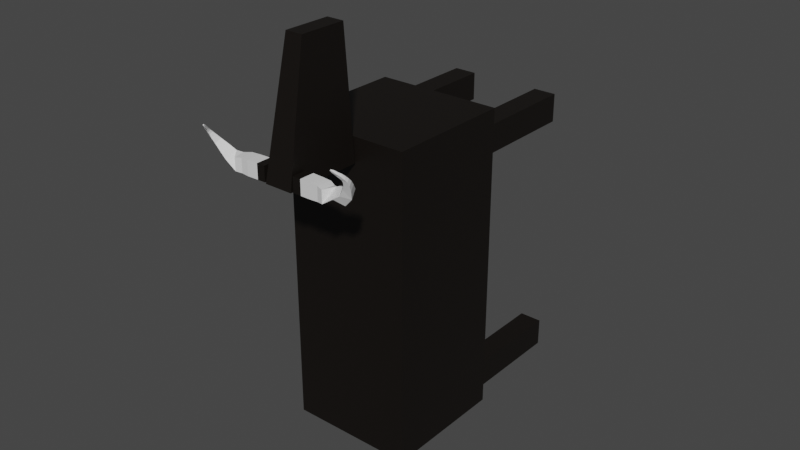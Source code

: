 # Source: aurochs.blend  (saved by Blender 3.6.11; exported with 4.5.12 LTS)
import bpy
from mathutils import Matrix  # noqa: F401  (used for matrix-valued properties, if any)

bpy.ops.wm.read_factory_settings(use_empty=True)
scene = bpy.context.scene
scene.name = 'Scene'

# ---- collections
col_collection = bpy.data.collections.new('Collection'); scene.collection.children.link(col_collection)

# ---- materials (node trees are filled in below, after node groups)
mat_material_003 = bpy.data.materials.new('Material.003')
mat_material_003.use_transparent_shadow = False
mat_material = bpy.data.materials.new('Material')
mat_material.use_transparent_shadow = False

# ---- material node trees
mat_material_003.use_nodes = True; mat_material_003.node_tree.nodes.clear()
_N = mat_material_003.node_tree.nodes; _L = mat_material_003.node_tree.links
n0 = _N.new('ShaderNodeBsdfPrincipled'); n0.name = 'Principled BSDF'; n0.location = (10, 300)
n0.distribution = 'GGX'
n0.subsurface_method = 'RANDOM_WALK_SKIN'
n0.inputs[0].default_value = (0.004896, 0.003023, 0.001736, 1.0)
n0.inputs[3].default_value = 1.45
n0.inputs[27].default_value = (0.0, 0.0, 0.0, 1.0)
n0.inputs[28].default_value = 1.0
n1 = _N.new('ShaderNodeOutputMaterial'); n1.name = 'Material Output'; n1.location = (300, 300)
_L.new(n0.outputs[0], n1.inputs[0])
n1.is_active_output = True
mat_material.use_nodes = True; mat_material.node_tree.nodes.clear()
_N = mat_material.node_tree.nodes; _L = mat_material.node_tree.links
n0 = _N.new('ShaderNodeBsdfPrincipled'); n0.name = 'Principled BSDF'; n0.location = (10, 300)
n0.distribution = 'GGX'
n0.subsurface_method = 'RANDOM_WALK_SKIN'
n0.inputs[3].default_value = 1.45
n0.inputs[27].default_value = (0.0, 0.0, 0.0, 1.0)
n0.inputs[28].default_value = 1.0
n1 = _N.new('ShaderNodeOutputMaterial'); n1.name = 'Material Output'; n1.location = (300, 300)
_L.new(n0.outputs[0], n1.inputs[0])
n1.is_active_output = True

# ---- world
world_world = bpy.data.worlds.new('World'); scene.world = world_world
world_world.use_nodes = True; world_world.node_tree.nodes.clear()
_N = world_world.node_tree.nodes; _L = world_world.node_tree.links
n0 = _N.new('ShaderNodeOutputWorld'); n0.name = 'World Output'; n0.location = (300, 300)
n1 = _N.new('ShaderNodeBackground'); n1.name = 'Background'; n1.location = (10, 300)
n1.inputs[0].default_value = (0.05088, 0.05088, 0.05088, 1.0)
_L.new(n1.outputs[0], n0.inputs[0])
n0.is_active_output = True
world_world.color = (0.05088, 0.05088, 0.05088)
world_world.use_sun_shadow = False
world_world.sun_shadow_jitter_overblur = 0.0

# ---- meshes
me_cube_013 = bpy.data.meshes.new('Cube.013')
me_cube_013.from_pydata([(13.35, 108.4, -14.49), (34.7, 111.2, -10.11), (14.11, 108.4, -11.16), (34.78, 111.5, -10.37), (13.32, 104.9, -14.48), (35.15, 111.5, -10.23), (14.08, 104.9, -11.15), (35.08, 111.2, -9.977), (3.581, 61.21, -6.627), (3.581, 90.85, -6.627), (-12.68, 61.21, -77.59), (-12.68, 90.85, -77.59), (32.29, 61.21, -13.21), (32.29, 90.85, -13.21), (16.02, 61.21, -84.17), (16.02, 90.85, -84.17), (3.599, 36.72, -10.97), (3.599, 61.05, -10.97), (2.145, 36.72, -17.31), (2.145, 61.05, -17.31), (8.733, 36.72, -12.15), (8.733, 61.05, -12.15), (7.279, 36.72, -18.49), (7.279, 61.05, -18.49), (25.04, 36.72, -15.89), (25.04, 61.05, -15.89), (23.59, 36.72, -22.23), (23.59, 61.05, -22.23), (30.17, 36.72, -17.06), (30.17, 61.05, -17.06), (28.72, 36.72, -23.41), (28.72, 61.05, -23.41), (-9.577, 36.72, -68.47), (-9.577, 61.05, -68.47), (-11.03, 36.72, -74.81), (-11.03, 61.05, -74.81), (-4.444, 36.72, -69.64), (-4.444, 61.05, -69.64), (-5.898, 36.72, -75.99), (-5.898, 61.05, -75.99), (11.86, 36.72, -73.38), (11.86, 61.05, -73.38), (10.41, 36.72, -79.73), (10.41, 61.05, -79.73), (17.0, 36.72, -74.56), (17.0, 61.05, -74.56), (15.54, 36.72, -80.9), (15.54, 61.05, -80.9), (21.23, 92.18, 12.93), (21.23, 103.0, 12.93), (13.64, 91.19, -14.56), (13.64, 108.8, -14.56), (25.13, 92.18, 12.04), (25.13, 103.0, 12.04), (19.99, 91.19, -16.01), (19.99, 108.8, -16.01), (11.47, 105.0, -14.06), (2.175, 110.9, -3.197), (12.23, 105.0, -10.73), (2.564, 110.8, -3.599), (11.5, 108.4, -14.06), (2.811, 110.4, -3.327), (12.26, 108.4, -10.73), (2.422, 110.5, -2.925), (1.901, 109.8, -3.327), (1.619, 110.3, -3.638), (2.063, 110.3, -4.097), (2.346, 109.8, -3.786), (1.487, 109.2, -3.816), (1.171, 109.8, -4.164), (1.725, 109.8, -4.615), (2.042, 109.3, -4.267), (1.989, 108.8, -4.743), (6.117, 105.9, -9.593), (1.243, 108.6, -4.34), (5.47, 105.9, -12.42), (6.014, 108.8, -12.54), (6.662, 108.8, -9.718), (7.382, 108.4, -13.02), (8.101, 108.4, -9.882), (0.8598, 109.3, -4.761), (1.606, 109.5, -5.164), (1.675, 109.2, -5.933), (0.6152, 108.8, -5.627), (2.197, 108.3, -5.359), (1.138, 107.9, -5.053), (1.221, 107.0, -6.185), (2.595, 107.7, -6.38), (0.5381, 108.2, -6.936), (1.912, 108.8, -7.131), (2.614, 108.6, -8.954), (3.621, 106.8, -7.847), (1.683, 105.6, -7.937), (0.6761, 107.4, -9.044), (5.086, 106.7, -8.998), (3.34, 104.9, -10.14), (7.704, 105.2, -9.791), (2.134, 107.0, -11.46), (6.985, 105.2, -12.93), (3.88, 108.7, -10.32), (9.788, 108.4, -10.18), (9.759, 105.1, -10.18), (9.003, 105.1, -13.48), (9.032, 108.4, -13.48), (34.66, 111.6, -9.775), (34.7, 111.8, -9.908), (34.89, 111.8, -9.836), (34.85, 111.6, -9.702), (24.84, 108.6, -17.1), (24.86, 105.2, -17.11), (25.62, 105.2, -13.81), (25.59, 108.6, -13.8), (30.85, 108.9, -16.5), (26.92, 105.3, -17.49), (31.92, 107.1, -18.29), (27.64, 105.3, -14.36), (31.42, 105.1, -16.57), (30.34, 106.8, -14.78), (34.29, 107.5, -16.74), (33.87, 105.8, -15.31), (32.16, 107.0, -14.38), (32.58, 108.7, -15.82), (34.01, 109.0, -14.48), (35.33, 108.3, -14.9), (33.72, 107.8, -13.51), (35.04, 107.2, -13.93), (35.61, 108.1, -12.95), (34.52, 108.5, -12.76), (35.83, 109.0, -13.69), (34.74, 109.4, -13.51), (35.14, 109.6, -12.84), (35.99, 109.5, -12.81), (27.24, 108.5, -14.27), (26.52, 108.5, -17.4), (28.61, 108.9, -14.74), (27.96, 108.9, -17.57), (3.231, 111.5, -2.46), (3.138, 111.6, -2.563), (3.285, 111.6, -2.715), (3.379, 111.4, -2.612), (2.909, 111.0, -2.61), (2.731, 111.3, -2.805), (3.01, 111.3, -3.092), (3.187, 111.0, -2.897), (28.51, 106.1, -17.69), (35.83, 108.8, -12.26), (29.15, 106.1, -14.87), (34.98, 109.0, -12.3), (35.14, 109.4, -11.85), (35.27, 110.0, -12.3), (35.97, 109.9, -12.13), (35.84, 109.4, -11.68), (35.08, 110.0, -11.28), (35.19, 110.4, -11.68), (35.79, 110.5, -11.46), (35.68, 110.0, -11.06), (35.38, 110.6, -10.47), (23.13, 108.5, -13.22), (34.86, 110.6, -10.66), (22.37, 108.5, -16.55), (34.96, 111.0, -11.02), (23.16, 105.1, -13.23), (35.49, 111.0, -10.83), (22.4, 105.1, -16.56), (21.3, 105.1, -12.8), (20.54, 105.1, -16.13), (21.27, 108.5, -12.8), (20.51, 108.5, -16.13)], [], [(148, 151, 155, 152), (118, 121, 122, 123), (130, 147, 148, 149), (147, 145, 151, 148), (2, 0, 4, 6), (131, 130, 149, 150), (8, 9, 11, 10), (10, 11, 15, 14), (14, 15, 13, 12), (12, 13, 9, 8), (10, 14, 12, 8), (15, 11, 9, 13), (16, 17, 19, 18), (18, 19, 23, 22), (22, 23, 21, 20), (20, 21, 17, 16), (18, 22, 20, 16), (23, 19, 17, 21), (24, 25, 27, 26), (26, 27, 31, 30), (30, 31, 29, 28), (28, 29, 25, 24), (26, 30, 28, 24), (31, 27, 25, 29), (32, 33, 35, 34), (34, 35, 39, 38), (38, 39, 37, 36), (36, 37, 33, 32), (34, 38, 36, 32), (39, 35, 33, 37), (40, 41, 43, 42), (42, 43, 47, 46), (46, 47, 45, 44), (44, 45, 41, 40), (42, 46, 44, 40), (47, 43, 41, 45), (48, 49, 51, 50), (50, 51, 55, 54), (54, 55, 53, 52), (52, 53, 49, 48), (50, 54, 52, 48), (55, 51, 49, 53), (84, 85, 74, 72), (88, 89, 82, 83), (87, 86, 85, 84), (83, 82, 81, 80), (58, 56, 102, 101), (72, 74, 68, 71), (82, 84, 72, 81), (90, 91, 87, 89), (86, 88, 83, 85), (93, 90, 89, 88), (89, 87, 84, 82), (92, 93, 88, 86), (95, 97, 93, 92), (91, 92, 86, 87), (0, 2, 62, 60), (99, 94, 91, 90), (94, 95, 92, 91), (6, 4, 56, 58), (77, 73, 95, 94), (96, 98, 75, 73), (78, 79, 77, 76), (73, 75, 97, 95), (75, 76, 99, 97), (97, 99, 90, 93), (76, 77, 94, 99), (100, 101, 96, 79), (98, 78, 76, 75), (103, 100, 79, 78), (79, 96, 73, 77), (102, 103, 78, 98), (56, 60, 103, 102), (101, 102, 98, 96), (4, 0, 60, 56), (60, 62, 100, 103), (2, 6, 58, 62), (62, 58, 101, 100), (162, 160, 3, 5), (155, 154, 162, 156), (153, 152, 158, 160), (164, 165, 163, 161), (126, 128, 131, 145), (113, 133, 135, 144), (67, 64, 63, 61), (69, 70, 66, 65), (68, 69, 65, 64), (61, 63, 140, 143), (65, 66, 59, 57), (70, 71, 67, 66), (104, 107, 106, 105), (143, 140, 136, 139), (142, 143, 139, 138), (146, 144, 114, 116), (5, 3, 105, 106), (140, 141, 137, 136), (63, 57, 141, 140), (141, 142, 138, 137), (64, 65, 57, 63), (57, 59, 142, 141), (139, 136, 137, 138), (59, 61, 143, 142), (81, 72, 71, 70), (71, 68, 64, 67), (85, 83, 80, 74), (74, 80, 69, 68), (66, 67, 61, 59), (80, 81, 70, 69), (145, 131, 150, 151), (133, 132, 134, 135), (121, 120, 124, 122), (129, 127, 147, 130), (108, 111, 132, 133), (157, 161, 110, 111), (134, 146, 116, 117), (149, 148, 152, 153), (115, 113, 144, 146), (166, 164, 161, 157), (125, 123, 128, 126), (152, 155, 156, 158), (158, 156, 7, 1), (151, 150, 154, 155), (1, 7, 107, 104), (154, 153, 160, 162), (150, 149, 153, 154), (144, 135, 112, 114), (161, 163, 109, 110), (114, 112, 121, 118), (122, 124, 127, 129), (132, 115, 146, 134), (109, 108, 133, 113), (116, 114, 118, 119), (167, 166, 157, 159), (120, 119, 125, 124), (119, 118, 123, 125), (163, 159, 108, 109), (112, 117, 120, 121), (124, 125, 126, 127), (166, 167, 165, 164), (128, 129, 130, 131), (135, 134, 117, 112), (127, 126, 145, 147), (111, 110, 115, 132), (110, 109, 113, 115), (123, 122, 129, 128), (165, 167, 159, 163), (156, 162, 5, 7), (117, 116, 119, 120), (160, 158, 1, 3), (3, 1, 104, 105), (159, 157, 111, 108), (7, 5, 106, 107)])
me_cube_013.polygons.foreach_set('material_index', [1, 1, 1, 1, 0, 1, 0, 0, 0, 0, 0, 0, 0, 0, 0, 0, 0, 0, 0, 0, 0, 0, 0, 0, 0, 0, 0, 0, 0, 0, 0, 0, 0, 0, 0, 0, 0, 0, 0, 0, 0, 0, 1, 1, 1, 1, 1, 1, 1, 1, 1, 1, 1, 1, 1, 1, 0, 1, 1, 0, 1, 1, 1, 1, 1, 1, 1, 1, 1, 1, 1, 1, 1, 1, 0, 1, 0, 1, 1, 1, 1, 0, 1, 1, 1, 1, 1, 1, 1, 1, 1, 1, 1, 1, 1, 1, 1, 1, 1, 1, 1, 1, 1, 1, 1, 1, 1, 1, 1, 1, 1, 1, 1, 1, 1, 1, 1, 0, 1, 1, 1, 1, 1, 1, 1, 1, 1, 1, 1, 1, 1, 1, 0, 1, 1, 1, 1, 1, 0, 1, 1, 1, 1, 1, 1, 0, 1, 1, 1, 1, 1, 1])
_uv = me_cube_013.uv_layers.new(name='UVMap')
_uv.uv.foreach_set('vector', [0.125, 0.5, 0.375, 0.5, 0.375, 0.5, 0.125, 0.5, 0.375, 0.75, 0.125, 0.75, 0.125, 0.75, 0.375, 0.75, 0.125, 0.75, 0.125, 0.5, 0.125, 0.5, 0.125, 0.75, 0.125, 0.5, 0.375, 0.5, 0.375, 0.5, 0.125, 0.5, 0.125, 0.5, 0.125, 0.75, 0.375, 0.75, 0.375, 0.5, 0.375, 0.75, 0.125, 0.75, 0.125, 0.75, 0.375, 0.75, 0.375, 0.0, 0.625, 0.0, 0.625, 0.25, 0.375, 0.25, 0.375, 0.25, 0.625, 0.25, 0.625, 0.5, 0.375, 0.5, 0.375, 0.5, 0.625, 0.5, 0.625, 0.75, 0.375, 0.75, 0.375, 0.75, 0.625, 0.75, 0.625, 1.0, 0.375, 1.0, 0.125, 0.5, 0.375, 0.5, 0.375, 0.75, 0.125, 0.75, 0.625, 0.5, 0.875, 0.5, 0.875, 0.75, 0.625, 0.75, 0.375, 0.0, 0.625, 0.0, 0.625, 0.25, 0.375, 0.25, 0.375, 0.25, 0.625, 0.25, 0.625, 0.5, 0.375, 0.5, 0.375, 0.5, 0.625, 0.5, 0.625, 0.75, 0.375, 0.75, 0.375, 0.75, 0.625, 0.75, 0.625, 1.0, 0.375, 1.0, 0.125, 0.5, 0.375, 0.5, 0.375, 0.75, 0.125, 0.75, 0.625, 0.5, 0.875, 0.5, 0.875, 0.75, 0.625, 0.75, 0.375, 0.0, 0.625, 0.0, 0.625, 0.25, 0.375, 0.25, 0.375, 0.25, 0.625, 0.25, 0.625, 0.5, 0.375, 0.5, 0.375, 0.5, 0.625, 0.5, 0.625, 0.75, 0.375, 0.75, 0.375, 0.75, 0.625, 0.75, 0.625, 1.0, 0.375, 1.0, 0.125, 0.5, 0.375, 0.5, 0.375, 0.75, 0.125, 0.75, 0.625, 0.5, 0.875, 0.5, 0.875, 0.75, 0.625, 0.75, 0.375, 0.0, 0.625, 0.0, 0.625, 0.25, 0.375, 0.25, 0.375, 0.25, 0.625, 0.25, 0.625, 0.5, 0.375, 0.5, 0.375, 0.5, 0.625, 0.5, 0.625, 0.75, 0.375, 0.75, 0.375, 0.75, 0.625, 0.75, 0.625, 1.0, 0.375, 1.0, 0.125, 0.5, 0.375, 0.5, 0.375, 0.75, 0.125, 0.75, 0.625, 0.5, 0.875, 0.5, 0.875, 0.75, 0.625, 0.75, 0.375, 0.0, 0.625, 0.0, 0.625, 0.25, 0.375, 0.25, 0.375, 0.25, 0.625, 0.25, 0.625, 0.5, 0.375, 0.5, 0.375, 0.5, 0.625, 0.5, 0.625, 0.75, 0.375, 0.75, 0.375, 0.75, 0.625, 0.75, 0.625, 1.0, 0.375, 1.0, 0.125, 0.5, 0.375, 0.5, 0.375, 0.75, 0.125, 0.75, 0.625, 0.5, 0.875, 0.5, 0.875, 0.75, 0.625, 0.75, 0.375, 0.0, 0.625, 0.0, 0.625, 0.25, 0.375, 0.25, 0.375, 0.25, 0.625, 0.25, 0.625, 0.5, 0.375, 0.5, 0.375, 0.5, 0.625, 0.5, 0.625, 0.75, 0.375, 0.75, 0.375, 0.75, 0.625, 0.75, 0.625, 1.0, 0.375, 1.0, 0.125, 0.5, 0.375, 0.5, 0.375, 0.75, 0.125, 0.75, 0.625, 0.5, 0.875, 0.5, 0.875, 0.75, 0.625, 0.75, 0.125, 0.5, 0.375, 0.5, 0.375, 0.5, 0.125, 0.5, 0.375, 0.75, 0.125, 0.75, 0.125, 0.75, 0.375, 0.75, 0.125, 0.5, 0.375, 0.5, 0.375, 0.5, 0.125, 0.5, 0.375, 0.75, 0.125, 0.75, 0.125, 0.75, 0.375, 0.75, 0.375, 0.5, 0.375, 0.75, 0.375, 0.75, 0.375, 0.5, 0.125, 0.5, 0.375, 0.5, 0.375, 0.5, 0.125, 0.5, 0.125, 0.75, 0.125, 0.5, 0.125, 0.5, 0.125, 0.75, 0.125, 0.75, 0.125, 0.5, 0.125, 0.5, 0.125, 0.75, 0.375, 0.5, 0.375, 0.75, 0.375, 0.75, 0.375, 0.5, 0.375, 0.75, 0.125, 0.75, 0.125, 0.75, 0.375, 0.75, 0.125, 0.75, 0.125, 0.5, 0.125, 0.5, 0.125, 0.75, 0.375, 0.5, 0.375, 0.75, 0.375, 0.75, 0.375, 0.5, 0.375, 0.5, 0.375, 0.75, 0.375, 0.75, 0.375, 0.5, 0.125, 0.5, 0.375, 0.5, 0.375, 0.5, 0.125, 0.5, 0.125, 0.75, 0.125, 0.5, 0.125, 0.5, 0.125, 0.75, 0.125, 0.75, 0.125, 0.5, 0.125, 0.5, 0.125, 0.75, 0.125, 0.5, 0.375, 0.5, 0.375, 0.5, 0.125, 0.5, 0.375, 0.5, 0.375, 0.75, 0.375, 0.75, 0.375, 0.5, 0.125, 0.5, 0.375, 0.5, 0.375, 0.5, 0.125, 0.5, 0.375, 0.5, 0.375, 0.75, 0.375, 0.75, 0.375, 0.5, 0.125, 0.75, 0.125, 0.5, 0.125, 0.5, 0.125, 0.75, 0.375, 0.5, 0.375, 0.75, 0.375, 0.75, 0.375, 0.5, 0.375, 0.75, 0.125, 0.75, 0.125, 0.75, 0.375, 0.75, 0.375, 0.75, 0.125, 0.75, 0.125, 0.75, 0.375, 0.75, 0.125, 0.75, 0.125, 0.5, 0.125, 0.5, 0.125, 0.75, 0.125, 0.5, 0.375, 0.5, 0.375, 0.5, 0.125, 0.5, 0.375, 0.75, 0.125, 0.75, 0.125, 0.75, 0.375, 0.75, 0.125, 0.75, 0.125, 0.5, 0.125, 0.5, 0.125, 0.75, 0.125, 0.5, 0.375, 0.5, 0.375, 0.5, 0.125, 0.5, 0.375, 0.75, 0.125, 0.75, 0.125, 0.75, 0.375, 0.75, 0.375, 0.75, 0.125, 0.75, 0.125, 0.75, 0.375, 0.75, 0.375, 0.5, 0.375, 0.75, 0.375, 0.75, 0.375, 0.5, 0.375, 0.75, 0.125, 0.75, 0.125, 0.75, 0.375, 0.75, 0.125, 0.75, 0.125, 0.5, 0.125, 0.5, 0.125, 0.75, 0.125, 0.5, 0.375, 0.5, 0.375, 0.5, 0.125, 0.5, 0.125, 0.5, 0.375, 0.5, 0.375, 0.5, 0.125, 0.5, 0.375, 0.75, 0.125, 0.75, 0.125, 0.75, 0.375, 0.75, 0.375, 0.5, 0.375, 0.75, 0.375, 0.75, 0.375, 0.5, 0.125, 0.75, 0.125, 0.5, 0.125, 0.5, 0.125, 0.75, 0.375, 0.5, 0.375, 0.75, 0.375, 0.75, 0.375, 0.5, 0.375, 0.5, 0.375, 0.75, 0.375, 0.75, 0.375, 0.5, 0.375, 0.75, 0.125, 0.75, 0.125, 0.75, 0.375, 0.75, 0.125, 0.5, 0.375, 0.5, 0.375, 0.5, 0.125, 0.5, 0.375, 0.75, 0.125, 0.75, 0.125, 0.75, 0.375, 0.75, 0.375, 0.5, 0.375, 0.75, 0.375, 0.75, 0.375, 0.5, 0.125, 0.5, 0.375, 0.5, 0.375, 0.5, 0.125, 0.5, 0.375, 0.75, 0.125, 0.75, 0.125, 0.75, 0.375, 0.75, 0.125, 0.75, 0.125, 0.5, 0.125, 0.5, 0.125, 0.75, 0.125, 0.5, 0.375, 0.5, 0.375, 0.75, 0.125, 0.75, 0.125, 0.5, 0.375, 0.5, 0.375, 0.5, 0.125, 0.5, 0.125, 0.75, 0.125, 0.5, 0.125, 0.5, 0.125, 0.75, 0.375, 0.5, 0.375, 0.75, 0.375, 0.75, 0.375, 0.5, 0.375, 0.75, 0.125, 0.75, 0.125, 0.75, 0.375, 0.75, 0.375, 0.5, 0.375, 0.75, 0.375, 0.75, 0.375, 0.5, 0.375, 0.5, 0.375, 0.75, 0.375, 0.75, 0.375, 0.5, 0.375, 0.75, 0.125, 0.75, 0.125, 0.75, 0.375, 0.75, 0.375, 0.5, 0.375, 0.75, 0.375, 0.75, 0.375, 0.5, 0.375, 0.75, 0.125, 0.75, 0.125, 0.75, 0.375, 0.75, 0.125, 0.5, 0.375, 0.5, 0.375, 0.75, 0.125, 0.75, 0.125, 0.75, 0.125, 0.5, 0.125, 0.5, 0.125, 0.75, 0.125, 0.75, 0.125, 0.5, 0.125, 0.5, 0.125, 0.75, 0.125, 0.5, 0.375, 0.5, 0.375, 0.5, 0.125, 0.5, 0.375, 0.5, 0.375, 0.75, 0.375, 0.75, 0.375, 0.5, 0.375, 0.5, 0.375, 0.75, 0.375, 0.75, 0.375, 0.5, 0.125, 0.75, 0.125, 0.5, 0.125, 0.5, 0.125, 0.75, 0.375, 0.75, 0.125, 0.75, 0.125, 0.75, 0.375, 0.75, 0.375, 0.5, 0.375, 0.75, 0.375, 0.75, 0.375, 0.5, 0.125, 0.75, 0.125, 0.5, 0.125, 0.5, 0.125, 0.75, 0.125, 0.75, 0.125, 0.5, 0.125, 0.5, 0.125, 0.75, 0.125, 0.75, 0.125, 0.5, 0.125, 0.5, 0.125, 0.75, 0.125, 0.75, 0.125, 0.5, 0.125, 0.5, 0.125, 0.75, 0.125, 0.5, 0.375, 0.5, 0.375, 0.5, 0.125, 0.5, 0.125, 0.5, 0.375, 0.5, 0.375, 0.5, 0.125, 0.5, 0.125, 0.75, 0.125, 0.5, 0.125, 0.5, 0.125, 0.75, 0.375, 0.5, 0.375, 0.75, 0.375, 0.75, 0.375, 0.5, 0.125, 0.5, 0.375, 0.5, 0.375, 0.5, 0.125, 0.5, 0.375, 0.5, 0.375, 0.75, 0.375, 0.75, 0.375, 0.5, 0.125, 0.5, 0.375, 0.5, 0.375, 0.5, 0.125, 0.5, 0.125, 0.5, 0.375, 0.5, 0.375, 0.5, 0.125, 0.5, 0.375, 0.5, 0.375, 0.75, 0.375, 0.75, 0.375, 0.5, 0.125, 0.5, 0.375, 0.5, 0.375, 0.5, 0.125, 0.5, 0.375, 0.75, 0.125, 0.75, 0.125, 0.75, 0.375, 0.75, 0.375, 0.75, 0.125, 0.75, 0.125, 0.75, 0.375, 0.75, 0.375, 0.75, 0.125, 0.75, 0.125, 0.75, 0.375, 0.75, 0.375, 0.5, 0.375, 0.75, 0.375, 0.75, 0.375, 0.5, 0.375, 0.75, 0.125, 0.75, 0.125, 0.75, 0.375, 0.75, 0.125, 0.75, 0.125, 0.5, 0.125, 0.5, 0.125, 0.75, 0.125, 0.5, 0.375, 0.5, 0.375, 0.5, 0.125, 0.5, 0.375, 0.75, 0.125, 0.75, 0.125, 0.75, 0.375, 0.75, 0.375, 0.5, 0.375, 0.75, 0.375, 0.75, 0.375, 0.5, 0.125, 0.75, 0.125, 0.5, 0.125, 0.5, 0.125, 0.75, 0.125, 0.5, 0.375, 0.5, 0.375, 0.5, 0.125, 0.5, 0.375, 0.5, 0.375, 0.75, 0.375, 0.75, 0.375, 0.5, 0.375, 0.75, 0.125, 0.75, 0.125, 0.75, 0.375, 0.75, 0.125, 0.75, 0.125, 0.5, 0.125, 0.5, 0.125, 0.75, 0.125, 0.5, 0.375, 0.5, 0.375, 0.5, 0.125, 0.5, 0.125, 0.5, 0.125, 0.75, 0.375, 0.75, 0.375, 0.5, 0.375, 0.75, 0.125, 0.75, 0.125, 0.75, 0.375, 0.75, 0.125, 0.75, 0.125, 0.5, 0.125, 0.5, 0.125, 0.75, 0.125, 0.5, 0.375, 0.5, 0.375, 0.5, 0.125, 0.5, 0.125, 0.5, 0.375, 0.5, 0.375, 0.5, 0.125, 0.5, 0.375, 0.5, 0.375, 0.75, 0.375, 0.75, 0.375, 0.5, 0.375, 0.75, 0.125, 0.75, 0.125, 0.75, 0.375, 0.75, 0.375, 0.75, 0.125, 0.75, 0.125, 0.75, 0.375, 0.75, 0.375, 0.5, 0.375, 0.75, 0.375, 0.75, 0.375, 0.5, 0.125, 0.5, 0.375, 0.5, 0.375, 0.5, 0.125, 0.5, 0.125, 0.75, 0.125, 0.5, 0.125, 0.5, 0.125, 0.75, 0.125, 0.75, 0.125, 0.5, 0.125, 0.5, 0.125, 0.75, 0.125, 0.75, 0.125, 0.5, 0.125, 0.5, 0.125, 0.75, 0.375, 0.5, 0.375, 0.75, 0.375, 0.75, 0.375, 0.5])
me_cube_013.materials.append(mat_material_003)
me_cube_013.materials.append(mat_material)
me_cube_013.update()

# ---- objects
ob_moose = bpy.data.objects.new('Moose', me_cube_013)

# ---- transforms, parenting, visibility, modifiers, constraints
ob_moose.location = (0.0, -2.384e-07, -2.384e-07)
ob_moose.rotation_euler = (2.821e-07, -0.2251, -3.142)
ob_moose.scale = (0.02747, 0.02747, 0.02747)

# ---- collection membership
col_collection.objects.link(ob_moose)

# ---- scene / render settings (as saved in the file)
scene.frame_start = 1; scene.frame_end = 250; scene.frame_set(1)
scene.render.engine = 'BLENDER_EEVEE_NEXT'
scene.cycles.sampling_pattern = 'TABULATED_SOBOL'
scene.cycles.use_light_tree = False
scene.view_settings.view_transform = 'Filmic'
bpy.context.view_layer.update()

# ---- added for rendering (the .blend has no active camera and no usable light): camera, sun
cam_auto = bpy.data.cameras.new('AutoCamera')
cam_auto.lens = 50.0
cam_auto.sensor_width = 36.0
cam_auto.clip_end = 1000.0
ob_auto_camera = bpy.data.objects.new('AutoCamera', cam_auto)
scene.collection.objects.link(ob_auto_camera)
ob_auto_camera.location = (3.20029, -6.51666, 2.10224)
ob_auto_camera.rotation_euler = (1.09748, -7.21219e-08, 0.694738)
scene.camera = ob_auto_camera
light_auto_sun = bpy.data.lights.new('AutoSun', 'SUN')
light_auto_sun.energy = 3.0
light_auto_sun.angle = 0.0523599
ob_auto_sun = bpy.data.objects.new('AutoSun', light_auto_sun)
scene.collection.objects.link(ob_auto_sun)
ob_auto_sun.rotation_euler = (0.872665, 0.174533, 0.523599)
bpy.context.view_layer.update()

